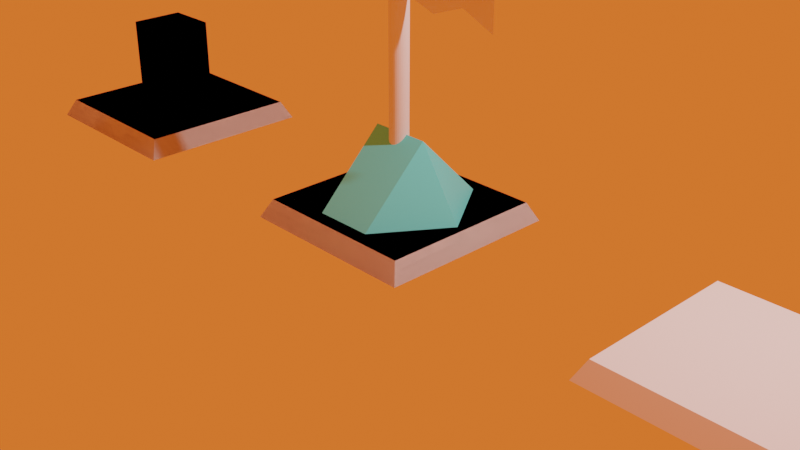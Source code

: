 # Source: gems.blend  (saved by Blender 2.91.10; exported with 4.5.12 LTS)
import bpy
from mathutils import Matrix  # noqa: F401  (used for matrix-valued properties, if any)

bpy.ops.wm.read_factory_settings(use_empty=True)
scene = bpy.context.scene
scene.name = 'Scene'

# ---- collections
col_collection = bpy.data.collections.new('Collection'); scene.collection.children.link(col_collection)

# ---- materials (node trees are filled in below, after node groups)
mat_material_001 = bpy.data.materials.new('Material.001')
mat_material_001.use_transparent_shadow = False

# ---- material node trees
mat_material_001.use_nodes = True; mat_material_001.node_tree.nodes.clear()
_N = mat_material_001.node_tree.nodes; _L = mat_material_001.node_tree.links
n0 = _N.new('ShaderNodeBsdfPrincipled'); n0.name = 'Principled BSDF'; n0.location = (10, 300)
n0.distribution = 'GGX'
n0.subsurface_method = 'BURLEY'
n0.inputs[0].default_value = (0.09362, 0.7771, 0.8, 1.0)
n0.inputs[3].default_value = 1.45
n0.inputs[27].default_value = (0.0, 0.0, 0.0, 1.0)
n0.inputs[28].default_value = 1.0
n1 = _N.new('ShaderNodeOutputMaterial'); n1.name = 'Material Output'; n1.location = (300, 300)
_L.new(n0.outputs[0], n1.inputs[0])
n1.is_active_output = True

# ---- world
world_world = bpy.data.worlds.new('World'); scene.world = world_world
world_world.use_nodes = True; world_world.node_tree.nodes.clear()
_N = world_world.node_tree.nodes; _L = world_world.node_tree.links
n0 = _N.new('ShaderNodeOutputWorld'); n0.name = 'World Output'; n0.location = (300, 300)
n1 = _N.new('ShaderNodeEmission'); n1.name = 'Emission'; n1.location = (10, 300)
n1.inputs[0].default_value = (1.0, 0.1538, 0.02435, 1.0)
_L.new(n1.outputs[0], n0.inputs[0])
n0.is_active_output = True
world_world.color = (0.05088, 0.05088, 0.05088)
world_world.use_sun_shadow = False
world_world.sun_shadow_jitter_overblur = 0.0

# ---- cameras
cam_camera = bpy.data.cameras.new('Camera')
cam_camera.clip_end = 100.0
cam_camera.ortho_scale = 7.314

# ---- lights
light_light = bpy.data.lights.new('Light', 'POINT')
light_light.transmission_factor = 0.0
light_light.energy = 1000.0
light_light.shadow_soft_size = 0.1
light_light.shadow_maximum_resolution = 0.006
light_light.use_absolute_resolution = True

# ---- meshes
me_plane_001 = bpy.data.meshes.new('Plane.001')
me_plane_001.from_pydata([(-0.3333, -1.0, 0.0), (0.3333, -1.0, 0.0), (0.3333, 1.0, 0.0), (-0.3333, 1.0, 0.0), (-1.0, 0.0, 0.0), (1.0, 0.0, 0.0), (-0.3333, 0.0, 1.0), (0.3469, 0.005491, 0.997)], [], [(2, 7, 5), (5, 7, 1), (6, 7, 2, 3), (0, 1, 7, 6), (6, 4, 0), (3, 4, 6)])
_uv = me_plane_001.uv_layers.new(name='UVMap')
_uv.uv.foreach_set('vector', [0.6667, 1.0, 0.6667, 0.5, 0.0, 0.0, 0.0, 0.0, 0.6667, 0.5, 0.6667, 0.0, 0.3333, 0.5, 0.6667, 0.5, 0.6667, 1.0, 0.3333, 1.0, 0.3333, 0.0, 0.6667, 0.0, 0.6667, 0.5, 0.3333, 0.5, 0.3333, 0.5, 0.0, 0.0, 0.3333, 0.0, 0.3333, 1.0, 0.0, 0.0, 0.3333, 0.5])
me_plane_001.materials.append(mat_material_001)
me_plane_001.use_remesh_fix_poles = True
me_plane_001.use_remesh_preserve_attributes = False
me_plane_001.use_mirror_vertex_groups = False
me_plane_001.update()
me_cube_004 = bpy.data.meshes.new('Cube.004')
me_cube_004.from_pydata([(-1.0, -1.0, 0.0), (-0.9, -0.9, 0.2), (-1.0, 1.0, 0.0), (-0.9, 0.9, 0.2), (1.0, -1.0, 0.0), (0.9, -0.9, 0.2), (1.0, 1.0, 0.0), (0.9, 0.9, 0.2)], [], [(0, 1, 3, 2), (2, 3, 7, 6), (6, 7, 5, 4), (4, 5, 1, 0), (2, 6, 4, 0), (7, 3, 1, 5)])
_uv = me_cube_004.uv_layers.new(name='UVMap')
_uv.uv.foreach_set('vector', [0.375, 0.0, 0.625, 0.0, 0.625, 0.25, 0.375, 0.25, 0.375, 0.25, 0.625, 0.25, 0.625, 0.5, 0.375, 0.5, 0.375, 0.5, 0.625, 0.5, 0.625, 0.75, 0.375, 0.75, 0.375, 0.75, 0.625, 0.75, 0.625, 1.0, 0.375, 1.0, 0.125, 0.5, 0.375, 0.5, 0.375, 0.75, 0.125, 0.75, 0.625, 0.5, 0.875, 0.5, 0.875, 0.75, 0.625, 0.75])
me_cube_004.use_remesh_fix_poles = True
me_cube_004.use_remesh_preserve_attributes = False
me_cube_004.use_mirror_vertex_groups = False
me_cube_004.update()
me_cube_005 = bpy.data.meshes.new('Cube.005')
me_cube_005.from_pydata([(-1.0, -1.0, 0.0), (-0.9, -0.9, 0.2), (-1.0, 1.0, 0.0), (-0.9, 0.9, 0.2), (1.0, -1.0, 0.0), (0.9, -0.9, 0.2), (1.0, 1.0, 0.0), (0.9, 0.9, 0.2)], [], [(0, 1, 3, 2), (2, 3, 7, 6), (6, 7, 5, 4), (4, 5, 1, 0), (2, 6, 4, 0), (7, 3, 1, 5)])
_uv = me_cube_005.uv_layers.new(name='UVMap')
_uv.uv.foreach_set('vector', [0.375, 0.0, 0.625, 0.0, 0.625, 0.25, 0.375, 0.25, 0.375, 0.25, 0.625, 0.25, 0.625, 0.5, 0.375, 0.5, 0.375, 0.5, 0.625, 0.5, 0.625, 0.75, 0.375, 0.75, 0.375, 0.75, 0.625, 0.75, 0.625, 1.0, 0.375, 1.0, 0.125, 0.5, 0.375, 0.5, 0.375, 0.75, 0.125, 0.75, 0.625, 0.5, 0.875, 0.5, 0.875, 0.75, 0.625, 0.75])
me_cube_005.use_remesh_fix_poles = True
me_cube_005.use_remesh_preserve_attributes = False
me_cube_005.use_mirror_vertex_groups = False
me_cube_005.update()
me_cube_006 = bpy.data.meshes.new('Cube.006')
me_cube_006.from_pydata([(-1.0, -1.0, 0.0), (-0.9, -0.9, 0.2), (-1.0, 1.0, 0.0), (-0.9, 0.9, 0.2), (1.0, -1.0, 0.0), (0.9, -0.9, 0.2), (1.0, 1.0, 0.0), (0.9, 0.9, 0.2)], [], [(0, 1, 3, 2), (2, 3, 7, 6), (6, 7, 5, 4), (4, 5, 1, 0), (2, 6, 4, 0), (7, 3, 1, 5)])
_uv = me_cube_006.uv_layers.new(name='UVMap')
_uv.uv.foreach_set('vector', [0.375, 0.0, 0.625, 0.0, 0.625, 0.25, 0.375, 0.25, 0.375, 0.25, 0.625, 0.25, 0.625, 0.5, 0.375, 0.5, 0.375, 0.5, 0.625, 0.5, 0.625, 0.75, 0.375, 0.75, 0.375, 0.75, 0.625, 0.75, 0.625, 1.0, 0.375, 1.0, 0.125, 0.5, 0.375, 0.5, 0.375, 0.75, 0.125, 0.75, 0.625, 0.5, 0.875, 0.5, 0.875, 0.75, 0.625, 0.75])
me_cube_006.use_remesh_fix_poles = True
me_cube_006.use_remesh_preserve_attributes = False
me_cube_006.use_mirror_vertex_groups = False
me_cube_006.update()
me_cube_007 = bpy.data.meshes.new('Cube.007')
me_cube_007.from_pydata([(-1.0, -1.0, 0.0), (-0.9, -0.9, 0.2), (-1.0, 1.0, 0.0), (-0.9, 0.9, 0.2), (1.0, -1.0, 0.0), (0.9, -0.9, 0.2), (1.0, 1.0, 0.0), (0.9, 0.9, 0.2)], [], [(0, 1, 3, 2), (2, 3, 7, 6), (6, 7, 5, 4), (4, 5, 1, 0), (2, 6, 4, 0), (7, 3, 1, 5)])
_uv = me_cube_007.uv_layers.new(name='UVMap')
_uv.uv.foreach_set('vector', [0.375, 0.0, 0.625, 0.0, 0.625, 0.25, 0.375, 0.25, 0.375, 0.25, 0.625, 0.25, 0.625, 0.5, 0.375, 0.5, 0.375, 0.5, 0.625, 0.5, 0.625, 0.75, 0.375, 0.75, 0.375, 0.75, 0.625, 0.75, 0.625, 1.0, 0.375, 1.0, 0.125, 0.5, 0.375, 0.5, 0.375, 0.75, 0.125, 0.75, 0.625, 0.5, 0.875, 0.5, 0.875, 0.75, 0.625, 0.75])
me_cube_007.use_remesh_fix_poles = True
me_cube_007.use_remesh_preserve_attributes = False
me_cube_007.use_mirror_vertex_groups = False
me_cube_007.update()
me_cube_008 = bpy.data.meshes.new('Cube.008')
me_cube_008.from_pydata([(-1.0, -1.0, 0.0), (-0.9, -0.9, 0.2), (-1.0, 1.0, 0.0), (-0.9, 0.9, 0.2), (1.0, -1.0, 0.0), (0.9, -0.9, 0.2), (1.0, 1.0, 0.0), (0.9, 0.9, 0.2), (0.3333, 1.0, 0.0), (-0.3333, 1.0, 0.0), (-0.3, 0.9, 0.2), (0.3, 0.9, 0.2), (-0.3333, -1.0, 0.0), (0.3333, -1.0, 0.0), (0.3, -0.9, 0.2), (-0.3, -0.9, 0.2), (-1.0, 0.3333, 0.0), (-1.0, -0.3333, 0.0), (-0.9, -0.3, 0.2), (-0.9, 0.3, 0.2), (1.0, -0.3333, 0.0), (1.0, 0.3333, 0.0), (0.9, 0.3, 0.2), (0.9, -0.3, 0.2), (0.3, 0.3, 0.2), (0.3, -0.3, 0.2), (-0.3, 0.3, 0.2), (-0.3, -0.3, 0.2), (-0.3333, 0.3333, 0.0), (-0.3333, -0.3333, 0.0), (0.3333, 0.3333, 0.0), (0.3333, -0.3333, 0.0), (0.3, 0.3, 1.2), (0.3, -0.3, 1.2), (-0.3, 0.3, 1.2), (-0.3, -0.3, 1.2)], [], [(16, 19, 3, 2), (8, 11, 7, 6), (20, 23, 5, 4), (12, 15, 1, 0), (31, 20, 4, 13), (27, 18, 1, 15), (23, 25, 14, 5), (25, 27, 15, 14), (17, 29, 12, 0), (29, 31, 13, 12), (4, 5, 14, 13), (13, 14, 15, 12), (2, 3, 10, 9), (9, 10, 11, 8), (9, 8, 30, 28), (28, 30, 31, 29), (2, 9, 28, 16), (16, 28, 29, 17), (11, 10, 26, 24), (26, 27, 35, 34), (7, 11, 24, 22), (22, 24, 25, 23), (10, 3, 19, 26), (26, 19, 18, 27), (8, 6, 21, 30), (30, 21, 20, 31), (6, 7, 22, 21), (21, 22, 23, 20), (0, 1, 18, 17), (17, 18, 19, 16), (32, 34, 35, 33), (25, 24, 32, 33), (24, 26, 34, 32), (27, 25, 33, 35)])
_uv = me_cube_008.uv_layers.new(name='UVMap')
_uv.uv.foreach_set('vector', [0.375, 0.1667, 0.625, 0.1667, 0.625, 0.25, 0.375, 0.25, 0.375, 0.4167, 0.625, 0.4167, 0.625, 0.5, 0.375, 0.5, 0.375, 0.6667, 0.625, 0.6667, 0.625, 0.75, 0.375, 0.75, 0.375, 0.9167, 0.625, 0.9167, 0.625, 1.0, 0.375, 1.0, 0.2917, 0.6667, 0.375, 0.6667, 0.375, 0.75, 0.2917, 0.75, 0.7917, 0.6667, 0.875, 0.6667, 0.875, 0.75, 0.7917, 0.75, 0.625, 0.6667, 0.7083, 0.6667, 0.7083, 0.75, 0.625, 0.75, 0.7083, 0.6667, 0.7917, 0.6667, 0.7917, 0.75, 0.7083, 0.75, 0.125, 0.6667, 0.2083, 0.6667, 0.2083, 0.75, 0.125, 0.75, 0.2083, 0.6667, 0.2917, 0.6667, 0.2917, 0.75, 0.2083, 0.75, 0.375, 0.75, 0.625, 0.75, 0.625, 0.8333, 0.375, 0.8333, 0.375, 0.8333, 0.625, 0.8333, 0.625, 0.9167, 0.375, 0.9167, 0.375, 0.25, 0.625, 0.25, 0.625, 0.3333, 0.375, 0.3333, 0.375, 0.3333, 0.625, 0.3333, 0.625, 0.4167, 0.375, 0.4167, 0.2083, 0.5, 0.2917, 0.5, 0.2917, 0.5833, 0.2083, 0.5833, 0.2083, 0.5833, 0.2917, 0.5833, 0.2917, 0.6667, 0.2083, 0.6667, 0.125, 0.5, 0.2083, 0.5, 0.2083, 0.5833, 0.125, 0.5833, 0.125, 0.5833, 0.2083, 0.5833, 0.2083, 0.6667, 0.125, 0.6667, 0.7083, 0.5, 0.7917, 0.5, 0.7917, 0.5833, 0.7083, 0.5833, 0.7917, 0.5833, 0.7917, 0.6667, 0.7917, 0.6667, 0.7917, 0.5833, 0.625, 0.5, 0.7083, 0.5, 0.7083, 0.5833, 0.625, 0.5833, 0.625, 0.5833, 0.7083, 0.5833, 0.7083, 0.6667, 0.625, 0.6667, 0.7917, 0.5, 0.875, 0.5, 0.875, 0.5833, 0.7917, 0.5833, 0.7917, 0.5833, 0.875, 0.5833, 0.875, 0.6667, 0.7917, 0.6667, 0.2917, 0.5, 0.375, 0.5, 0.375, 0.5833, 0.2917, 0.5833, 0.2917, 0.5833, 0.375, 0.5833, 0.375, 0.6667, 0.2917, 0.6667, 0.375, 0.5, 0.625, 0.5, 0.625, 0.5833, 0.375, 0.5833, 0.375, 0.5833, 0.625, 0.5833, 0.625, 0.6667, 0.375, 0.6667, 0.375, 0.0, 0.625, 0.0, 0.625, 0.08333, 0.375, 0.08333, 0.375, 0.08333, 0.625, 0.08333, 0.625, 0.1667, 0.375, 0.1667, 0.7083, 0.5833, 0.7917, 0.5833, 0.7917, 0.6667, 0.7083, 0.6667, 0.7083, 0.6667, 0.7083, 0.5833, 0.7083, 0.5833, 0.7083, 0.6667, 0.7083, 0.5833, 0.7917, 0.5833, 0.7917, 0.5833, 0.7083, 0.5833, 0.7917, 0.6667, 0.7083, 0.6667, 0.7083, 0.6667, 0.7917, 0.6667])
me_cube_008.use_remesh_fix_poles = True
me_cube_008.use_remesh_preserve_attributes = False
me_cube_008.use_mirror_vertex_groups = False
me_cube_008.update()
me_cube_009 = bpy.data.meshes.new('Cube.009')
me_cube_009.from_pydata([(-1.0, -1.0, 0.0), (-0.9, -0.9, 0.2), (-1.0, 1.0, 0.0), (-0.9, 0.9, 0.2), (1.0, -1.0, 0.0), (0.9, -0.9, 0.2), (1.0, 1.0, 0.0), (0.9, 0.9, 0.2), (0.3333, 1.0, 0.0), (-0.3333, 1.0, 0.0), (-0.3, 0.9, 0.2), (0.3, 0.9, 0.2), (-0.3333, -1.0, 0.0), (0.3333, -1.0, 0.0), (0.3, -0.9, 0.2), (-0.3, -0.9, 0.2), (-1.0, 0.3333, 0.0), (-1.0, -0.3333, 0.0), (-0.9, -0.3, 0.2), (-0.9, 0.3, 0.2), (1.0, -0.3333, 0.0), (1.0, 0.3333, 0.0), (0.9, 0.3, 0.2), (0.9, -0.3, 0.2), (0.3, 0.3, 0.2), (0.3, -0.3, 0.2), (-0.3, 0.3, 0.2), (-0.3, -0.3, 0.2), (-0.3333, 0.3333, 0.0), (-0.3333, -0.3333, 0.0), (0.3333, 0.3333, 0.0), (0.3333, -0.3333, 0.0), (0.3, 0.3, 1.2), (0.3, -0.3, 1.2), (-0.3, 0.3, 1.2), (-0.3, -0.3, 1.2)], [], [(16, 19, 3, 2), (8, 11, 7, 6), (20, 23, 5, 4), (12, 15, 1, 0), (31, 20, 4, 13), (27, 18, 1, 15), (23, 25, 14, 5), (25, 27, 15, 14), (17, 29, 12, 0), (29, 31, 13, 12), (4, 5, 14, 13), (13, 14, 15, 12), (2, 3, 10, 9), (9, 10, 11, 8), (9, 8, 30, 28), (28, 30, 31, 29), (2, 9, 28, 16), (16, 28, 29, 17), (11, 10, 26, 24), (26, 27, 35, 34), (7, 11, 24, 22), (22, 24, 25, 23), (10, 3, 19, 26), (26, 19, 18, 27), (8, 6, 21, 30), (30, 21, 20, 31), (6, 7, 22, 21), (21, 22, 23, 20), (0, 1, 18, 17), (17, 18, 19, 16), (32, 34, 35, 33), (25, 24, 32, 33), (24, 26, 34, 32), (27, 25, 33, 35)])
_uv = me_cube_009.uv_layers.new(name='UVMap')
_uv.uv.foreach_set('vector', [0.375, 0.1667, 0.625, 0.1667, 0.625, 0.25, 0.375, 0.25, 0.375, 0.4167, 0.625, 0.4167, 0.625, 0.5, 0.375, 0.5, 0.375, 0.6667, 0.625, 0.6667, 0.625, 0.75, 0.375, 0.75, 0.375, 0.9167, 0.625, 0.9167, 0.625, 1.0, 0.375, 1.0, 0.2917, 0.6667, 0.375, 0.6667, 0.375, 0.75, 0.2917, 0.75, 0.7917, 0.6667, 0.875, 0.6667, 0.875, 0.75, 0.7917, 0.75, 0.625, 0.6667, 0.7083, 0.6667, 0.7083, 0.75, 0.625, 0.75, 0.7083, 0.6667, 0.7917, 0.6667, 0.7917, 0.75, 0.7083, 0.75, 0.125, 0.6667, 0.2083, 0.6667, 0.2083, 0.75, 0.125, 0.75, 0.2083, 0.6667, 0.2917, 0.6667, 0.2917, 0.75, 0.2083, 0.75, 0.375, 0.75, 0.625, 0.75, 0.625, 0.8333, 0.375, 0.8333, 0.375, 0.8333, 0.625, 0.8333, 0.625, 0.9167, 0.375, 0.9167, 0.375, 0.25, 0.625, 0.25, 0.625, 0.3333, 0.375, 0.3333, 0.375, 0.3333, 0.625, 0.3333, 0.625, 0.4167, 0.375, 0.4167, 0.2083, 0.5, 0.2917, 0.5, 0.2917, 0.5833, 0.2083, 0.5833, 0.2083, 0.5833, 0.2917, 0.5833, 0.2917, 0.6667, 0.2083, 0.6667, 0.125, 0.5, 0.2083, 0.5, 0.2083, 0.5833, 0.125, 0.5833, 0.125, 0.5833, 0.2083, 0.5833, 0.2083, 0.6667, 0.125, 0.6667, 0.7083, 0.5, 0.7917, 0.5, 0.7917, 0.5833, 0.7083, 0.5833, 0.7917, 0.5833, 0.7917, 0.6667, 0.7917, 0.6667, 0.7917, 0.5833, 0.625, 0.5, 0.7083, 0.5, 0.7083, 0.5833, 0.625, 0.5833, 0.625, 0.5833, 0.7083, 0.5833, 0.7083, 0.6667, 0.625, 0.6667, 0.7917, 0.5, 0.875, 0.5, 0.875, 0.5833, 0.7917, 0.5833, 0.7917, 0.5833, 0.875, 0.5833, 0.875, 0.6667, 0.7917, 0.6667, 0.2917, 0.5, 0.375, 0.5, 0.375, 0.5833, 0.2917, 0.5833, 0.2917, 0.5833, 0.375, 0.5833, 0.375, 0.6667, 0.2917, 0.6667, 0.375, 0.5, 0.625, 0.5, 0.625, 0.5833, 0.375, 0.5833, 0.375, 0.5833, 0.625, 0.5833, 0.625, 0.6667, 0.375, 0.6667, 0.375, 0.0, 0.625, 0.0, 0.625, 0.08333, 0.375, 0.08333, 0.375, 0.08333, 0.625, 0.08333, 0.625, 0.1667, 0.375, 0.1667, 0.7083, 0.5833, 0.7917, 0.5833, 0.7917, 0.6667, 0.7083, 0.6667, 0.7083, 0.6667, 0.7083, 0.5833, 0.7083, 0.5833, 0.7083, 0.6667, 0.7083, 0.5833, 0.7917, 0.5833, 0.7917, 0.5833, 0.7083, 0.5833, 0.7917, 0.6667, 0.7083, 0.6667, 0.7083, 0.6667, 0.7917, 0.6667])
me_cube_009.use_remesh_fix_poles = True
me_cube_009.use_remesh_preserve_attributes = False
me_cube_009.use_mirror_vertex_groups = False
me_cube_009.update()
me_cube_010 = bpy.data.meshes.new('Cube.010')
me_cube_010.from_pydata([(-1.0, -1.0, 0.0), (-0.9, -0.9, 0.2), (-1.0, 1.0, 0.0), (-0.9, 0.9, 0.2), (1.0, -1.0, 0.0), (0.9, -0.9, 0.2), (1.0, 1.0, 0.0), (0.9, 0.9, 0.2)], [], [(0, 1, 3, 2), (2, 3, 7, 6), (6, 7, 5, 4), (4, 5, 1, 0), (2, 6, 4, 0), (7, 3, 1, 5)])
_uv = me_cube_010.uv_layers.new(name='UVMap')
_uv.uv.foreach_set('vector', [0.375, 0.0, 0.625, 0.0, 0.625, 0.25, 0.375, 0.25, 0.375, 0.25, 0.625, 0.25, 0.625, 0.5, 0.375, 0.5, 0.375, 0.5, 0.625, 0.5, 0.625, 0.75, 0.375, 0.75, 0.375, 0.75, 0.625, 0.75, 0.625, 1.0, 0.375, 1.0, 0.125, 0.5, 0.375, 0.5, 0.375, 0.75, 0.125, 0.75, 0.625, 0.5, 0.875, 0.5, 0.875, 0.75, 0.625, 0.75])
me_cube_010.use_remesh_fix_poles = True
me_cube_010.use_remesh_preserve_attributes = False
me_cube_010.use_mirror_vertex_groups = False
me_cube_010.update()
me_cylinder = bpy.data.meshes.new('Cylinder')
me_cylinder.from_pydata([(5.565e-08, 0.1, 7.451e-09), (5.565e-08, 0.1, 0.2), (0.01951, 0.09808, 7.451e-09), (0.01951, 0.09808, 0.2), (0.03827, 0.09239, 7.451e-09), (0.03827, 0.09239, 0.2), (0.05556, 0.08315, 7.451e-09), (0.05556, 0.08315, 0.2), (0.07071, 0.07071, 7.451e-09), (0.07071, 0.07071, 0.2), (0.08315, 0.05556, 7.451e-09), (0.08315, 0.05556, 0.2), (0.09239, 0.03827, 7.451e-09), (0.09239, 0.03827, 0.2), (0.09808, 0.01951, 7.451e-09), (0.09808, 0.01951, 0.2), (0.1, 2.923e-07, 7.451e-09), (0.1, 2.923e-07, 0.2), (0.09808, -0.01951, 7.451e-09), (0.09808, -0.01951, 0.2), (0.09239, -0.03827, 7.451e-09), (0.09239, -0.03827, 0.2), (0.08315, -0.05556, 7.451e-09), (0.08315, -0.05556, 0.2), (0.07071, -0.07071, 7.451e-09), (0.07071, -0.07071, 0.2), (0.05556, -0.08315, 7.451e-09), (0.05556, -0.08315, 0.2), (0.03827, -0.09239, 7.451e-09), (0.03827, -0.09239, 0.2), (0.01951, -0.09808, 7.451e-09), (0.01951, -0.09808, 0.2), (2.306e-08, -0.1, 7.451e-09), (2.306e-08, -0.1, 0.2), (-0.01951, -0.09808, 7.451e-09), (-0.01951, -0.09808, 0.2), (-0.03827, -0.09239, 7.451e-09), (-0.03827, -0.09239, 0.2), (-0.05556, -0.08315, 7.451e-09), (-0.05556, -0.08315, 0.2), (-0.07071, -0.07071, 7.451e-09), (-0.07071, -0.07071, 0.2), (-0.08315, -0.05556, 7.451e-09), (-0.08315, -0.05556, 0.2), (-0.09239, -0.03827, 7.451e-09), (-0.09239, -0.03827, 0.2), (-0.09808, -0.01951, 7.451e-09), (-0.09808, -0.01951, 0.2), (-0.1, 3.814e-07, 7.451e-09), (-0.1, 3.814e-07, 0.2), (-0.09808, 0.01951, 7.451e-09), (-0.09808, 0.01951, 0.2), (-0.09239, 0.03827, 7.451e-09), (-0.09239, 0.03827, 0.2), (-0.08315, 0.05556, 7.451e-09), (-0.08315, 0.05556, 0.2), (-0.07071, 0.07071, 7.451e-09), (-0.07071, 0.07071, 0.2), (-0.05556, 0.08315, 7.451e-09), (-0.05556, 0.08315, 0.2), (-0.03827, 0.09239, 7.451e-09), (-0.03827, 0.09239, 0.2), (-0.01951, 0.09808, 7.451e-09), (-0.01951, 0.09808, 0.2), (2.432e-08, 0.1, 3.0), (0.01951, 0.09808, 3.0), (0.03827, 0.09239, 3.0), (0.05556, 0.08315, 3.0), (0.07071, 0.07071, 3.0), (0.08315, 0.05556, 3.0), (0.09239, 0.03827, 3.0), (0.09808, 0.01951, 3.0), (0.1, 2.923e-07, 3.0), (0.09808, -0.01951, 3.0), (0.09239, -0.03827, 3.0), (0.08315, -0.05556, 3.0), (0.07071, -0.07071, 3.0), (0.05556, -0.08315, 3.0), (0.03827, -0.09239, 3.0), (0.01951, -0.09808, 3.0), (-8.266e-09, -0.1, 3.0), (-0.01951, -0.09808, 3.0), (-0.03827, -0.09239, 3.0), (-0.05556, -0.08315, 3.0), (-0.07071, -0.07071, 3.0), (-0.08315, -0.05556, 3.0), (-0.09239, -0.03827, 3.0), (-0.09808, -0.01951, 3.0), (-0.1, 3.814e-07, 3.0), (-0.09808, 0.01951, 3.0), (-0.09239, 0.03827, 3.0), (-0.08315, 0.05556, 3.0), (-0.07071, 0.07071, 3.0), (-0.05556, 0.08315, 3.0), (-0.03827, 0.09239, 3.0), (-0.01951, 0.09808, 3.0), (0.7914, 0.01951, 2.972), (0.4258, 0.01951, 2.847), (0.4258, 0.01951, 2.2), (0.7914, 0.01951, 2.326), (1.157, 0.01951, 2.163), (0.06028, 0.01951, 2.326), (1.157, 0.01951, 2.81), (0.06028, 0.01951, 2.972)], [], [(0, 1, 3, 2), (2, 3, 5, 4), (4, 5, 7, 6), (6, 7, 9, 8), (8, 9, 11, 10), (10, 11, 13, 12), (12, 13, 15, 14), (14, 15, 17, 16), (16, 17, 19, 18), (18, 19, 21, 20), (20, 21, 23, 22), (22, 23, 25, 24), (24, 25, 27, 26), (26, 27, 29, 28), (28, 29, 31, 30), (30, 31, 33, 32), (32, 33, 35, 34), (34, 35, 37, 36), (36, 37, 39, 38), (38, 39, 41, 40), (40, 41, 43, 42), (42, 43, 45, 44), (44, 45, 47, 46), (46, 47, 49, 48), (48, 49, 51, 50), (50, 51, 53, 52), (52, 53, 55, 54), (54, 55, 57, 56), (56, 57, 59, 58), (58, 59, 61, 60), (53, 51, 89, 90), (60, 61, 63, 62), (62, 63, 1, 0), (0, 2, 4, 6, 8, 10, 12, 14, 16, 18, 20, 22, 24, 26, 28, 30, 32, 34, 36, 38, 40, 42, 44, 46, 48, 50, 52, 54, 56, 58, 60, 62), (65, 64, 95, 94, 93, 92, 91, 90, 89, 88, 87, 86, 85, 84, 83, 82, 81, 80, 79, 78, 77, 76, 75, 74, 73, 72, 71, 70, 69, 68, 67, 66), (9, 7, 67, 68), (27, 25, 76, 77), (45, 43, 85, 86), (63, 61, 94, 95), (19, 17, 72, 73), (37, 35, 81, 82), (55, 53, 90, 91), (11, 9, 68, 69), (29, 27, 77, 78), (47, 45, 86, 87), (3, 1, 64, 65), (1, 63, 95, 64), (21, 19, 73, 74), (39, 37, 82, 83), (57, 55, 91, 92), (13, 11, 69, 70), (31, 29, 78, 79), (49, 47, 87, 88), (5, 3, 65, 66), (23, 21, 74, 75), (41, 39, 83, 84), (59, 57, 92, 93), (15, 13, 70, 71), (33, 31, 79, 80), (51, 49, 88, 89), (7, 5, 66, 67), (25, 23, 75, 76), (43, 41, 84, 85), (61, 59, 93, 94), (17, 15, 71, 72), (35, 33, 80, 81), (97, 96, 99, 98), (103, 97, 98, 101), (96, 102, 100, 99)])
_uv = me_cylinder.uv_layers.new(name='UVMap')
_uv.uv.foreach_set('vector', [1.0, 0.5, 1.0, 1.0, 0.9688, 1.0, 0.9688, 0.5, 0.9688, 0.5, 0.9688, 1.0, 0.9375, 1.0, 0.9375, 0.5, 0.9375, 0.5, 0.9375, 1.0, 0.9062, 1.0, 0.9062, 0.5, 0.9062, 0.5, 0.9062, 1.0, 0.875, 1.0, 0.875, 0.5, 0.875, 0.5, 0.875, 1.0, 0.8438, 1.0, 0.8438, 0.5, 0.8438, 0.5, 0.8438, 1.0, 0.8125, 1.0, 0.8125, 0.5, 0.8125, 0.5, 0.8125, 1.0, 0.7812, 1.0, 0.7812, 0.5, 0.7812, 0.5, 0.7812, 1.0, 0.75, 1.0, 0.75, 0.5, 0.75, 0.5, 0.75, 1.0, 0.7188, 1.0, 0.7188, 0.5, 0.7188, 0.5, 0.7188, 1.0, 0.6875, 1.0, 0.6875, 0.5, 0.6875, 0.5, 0.6875, 1.0, 0.6562, 1.0, 0.6562, 0.5, 0.6562, 0.5, 0.6562, 1.0, 0.625, 1.0, 0.625, 0.5, 0.625, 0.5, 0.625, 1.0, 0.5938, 1.0, 0.5938, 0.5, 0.5938, 0.5, 0.5938, 1.0, 0.5625, 1.0, 0.5625, 0.5, 0.5625, 0.5, 0.5625, 1.0, 0.5312, 1.0, 0.5312, 0.5, 0.5312, 0.5, 0.5312, 1.0, 0.5, 1.0, 0.5, 0.5, 0.5, 0.5, 0.5, 1.0, 0.4688, 1.0, 0.4688, 0.5, 0.4688, 0.5, 0.4688, 1.0, 0.4375, 1.0, 0.4375, 0.5, 0.4375, 0.5, 0.4375, 1.0, 0.4062, 1.0, 0.4062, 0.5, 0.4062, 0.5, 0.4062, 1.0, 0.375, 1.0, 0.375, 0.5, 0.375, 0.5, 0.375, 1.0, 0.3438, 1.0, 0.3438, 0.5, 0.3438, 0.5, 0.3438, 1.0, 0.3125, 1.0, 0.3125, 0.5, 0.3125, 0.5, 0.3125, 1.0, 0.2812, 1.0, 0.2812, 0.5, 0.2812, 0.5, 0.2812, 1.0, 0.25, 1.0, 0.25, 0.5, 0.25, 0.5, 0.25, 1.0, 0.2188, 1.0, 0.2188, 0.5, 0.2188, 0.5, 0.2188, 1.0, 0.1875, 1.0, 0.1875, 0.5, 0.1875, 0.5, 0.1875, 1.0, 0.1562, 1.0, 0.1562, 0.5, 0.1562, 0.5, 0.1562, 1.0, 0.125, 1.0, 0.125, 0.5, 0.125, 0.5, 0.125, 1.0, 0.09375, 1.0, 0.09375, 0.5, 0.09375, 0.5, 0.09375, 1.0, 0.0625, 1.0, 0.0625, 0.5, 0.1875, 1.0, 0.2188, 1.0, 0.2188, 1.0, 0.1875, 1.0, 0.0625, 0.5, 0.0625, 1.0, 0.03125, 1.0, 0.03125, 0.5, 0.03125, 0.5, 0.03125, 1.0, 0.0, 1.0, 0.0, 0.5, 0.75, 0.49, 0.7968, 0.4854, 0.8418, 0.4717, 0.8833, 0.4496, 0.9197, 0.4197, 0.9496, 0.3833, 0.9717, 0.3418, 0.9854, 0.2968, 0.99, 0.25, 0.9854, 0.2032, 0.9717, 0.1582, 0.9496, 0.1167, 0.9197, 0.08029, 0.8833, 0.05045, 0.8418, 0.02827, 0.7968, 0.01461, 0.75, 0.01, 0.7032, 0.01461, 0.6582, 0.02827, 0.6167, 0.05045, 0.5803, 0.08029, 0.5504, 0.1167, 0.5283, 0.1582, 0.5146, 0.2032, 0.51, 0.25, 0.5146, 0.2968, 0.5283, 0.3418, 0.5504, 0.3833, 0.5803, 0.4197, 0.6167, 0.4496, 0.6582, 0.4717, 0.7032, 0.4854, 0.2968, 0.4854, 0.25, 0.49, 0.2032, 0.4854, 0.1582, 0.4717, 0.1167, 0.4496, 0.08029, 0.4197, 0.05045, 0.3833, 0.02827, 0.3418, 0.01461, 0.2968, 0.01, 0.25, 0.01461, 0.2032, 0.02827, 0.1582, 0.05045, 0.1167, 0.08029, 0.08029, 0.1167, 0.05045, 0.1582, 0.02827, 0.2032, 0.01461, 0.25, 0.01, 0.2968, 0.01461, 0.3418, 0.02827, 0.3833, 0.05045, 0.4197, 0.08029, 0.4496, 0.1167, 0.4717, 0.1582, 0.4854, 0.2032, 0.49, 0.25, 0.4854, 0.2968, 0.4717, 0.3418, 0.4496, 0.3833, 0.4197, 0.4197, 0.3833, 0.4496, 0.3418, 0.4717, 0.875, 1.0, 0.9062, 1.0, 0.9062, 1.0, 0.875, 1.0, 0.5938, 1.0, 0.625, 1.0, 0.625, 1.0, 0.5938, 1.0, 0.3125, 1.0, 0.3438, 1.0, 0.3438, 1.0, 0.3125, 1.0, 0.03125, 1.0, 0.0625, 1.0, 0.0625, 1.0, 0.03125, 1.0, 0.7188, 1.0, 0.75, 1.0, 0.75, 1.0, 0.7188, 1.0, 0.4375, 1.0, 0.4688, 1.0, 0.4688, 1.0, 0.4375, 1.0, 0.1562, 1.0, 0.1875, 1.0, 0.1875, 1.0, 0.1562, 1.0, 0.8438, 1.0, 0.875, 1.0, 0.875, 1.0, 0.8438, 1.0, 0.5625, 1.0, 0.5938, 1.0, 0.5938, 1.0, 0.5625, 1.0, 0.2812, 1.0, 0.3125, 1.0, 0.3125, 1.0, 0.2812, 1.0, 0.9688, 1.0, 1.0, 1.0, 1.0, 1.0, 0.9688, 1.0, 0.0, 1.0, 0.03125, 1.0, 0.03125, 1.0, 0.0, 1.0, 0.6875, 1.0, 0.7188, 1.0, 0.7188, 1.0, 0.6875, 1.0, 0.4062, 1.0, 0.4375, 1.0, 0.4375, 1.0, 0.4062, 1.0, 0.125, 1.0, 0.1562, 1.0, 0.1562, 1.0, 0.125, 1.0, 0.8125, 1.0, 0.8438, 1.0, 0.8438, 1.0, 0.8125, 1.0, 0.5312, 1.0, 0.5625, 1.0, 0.5625, 1.0, 0.5312, 1.0, 0.25, 1.0, 0.2812, 1.0, 0.2812, 1.0, 0.25, 1.0, 0.9375, 1.0, 0.9688, 1.0, 0.9688, 1.0, 0.9375, 1.0, 0.6562, 1.0, 0.6875, 1.0, 0.6875, 1.0, 0.6562, 1.0, 0.375, 1.0, 0.4062, 1.0, 0.4062, 1.0, 0.375, 1.0, 0.09375, 1.0, 0.125, 1.0, 0.125, 1.0, 0.09375, 1.0, 0.7812, 1.0, 0.8125, 1.0, 0.8125, 1.0, 0.7812, 1.0, 0.5, 1.0, 0.5312, 1.0, 0.5312, 1.0, 0.5, 1.0, 0.2188, 1.0, 0.25, 1.0, 0.25, 1.0, 0.2188, 1.0, 0.9062, 1.0, 0.9375, 1.0, 0.9375, 1.0, 0.9062, 1.0, 0.625, 1.0, 0.6562, 1.0, 0.6562, 1.0, 0.625, 1.0, 0.3438, 1.0, 0.375, 1.0, 0.375, 1.0, 0.3438, 1.0, 0.0625, 1.0, 0.09375, 1.0, 0.09375, 1.0, 0.0625, 1.0, 0.75, 1.0, 0.7812, 1.0, 0.7812, 1.0, 0.75, 1.0, 0.4688, 1.0, 0.5, 1.0, 0.5, 1.0, 0.4688, 1.0, 0.3333, 0.0, 0.6667, 0.0, 0.6667, 1.0, 0.3333, 1.0, 0.0, 0.0, 0.3333, 0.0, 0.3333, 1.0, 0.0, 1.0, 0.6667, 0.0, 1.0, 0.0, 1.0, 1.0, 0.6667, 1.0])
me_cylinder.use_remesh_fix_poles = True
me_cylinder.use_remesh_preserve_attributes = False
me_cylinder.use_mirror_vertex_groups = False
me_cylinder.update()

# ---- objects
ob_light = bpy.data.objects.new('Light', light_light)
ob_camera = bpy.data.objects.new('Camera', cam_camera)
ob_plane = bpy.data.objects.new('Plane', me_plane_001)
ob_cube = bpy.data.objects.new('Cube', me_cube_004)
ob_cube_001 = bpy.data.objects.new('Cube.001', me_cube_005)
ob_cube_002 = bpy.data.objects.new('Cube.002', me_cube_006)
ob_cube_003 = bpy.data.objects.new('Cube.003', me_cube_007)
ob_cube_004 = bpy.data.objects.new('Cube.004', me_cube_008)
ob_cube_005 = bpy.data.objects.new('Cube.005', me_cube_009)
ob_cube_006 = bpy.data.objects.new('Cube.006', me_cube_010)
ob_cylinder = bpy.data.objects.new('Cylinder', me_cylinder)

# ---- transforms, parenting, visibility, modifiers, constraints
ob_light.location = (4.076, 1.005, 5.904)
ob_light.rotation_euler = (0.6503, 0.05522, 1.866)
ob_light.lock_rotations_4d = False
ob_light.empty_display_type = 'ARROWS'
ob_light.color = (0.0, 0.0, 0.0, 0.0)
ob_light.lineart.crease_threshold = 0.0
ob_camera.location = (7.359, -6.926, 4.958)
ob_camera.rotation_euler = (1.109, 0.0, 0.8149)
ob_camera.lock_rotations_4d = False
ob_camera.empty_display_type = 'ARROWS'
ob_camera.color = (0.0, 0.0, 0.0, 0.0)
ob_camera.display_type = 'WIRE'
ob_camera.lineart.crease_threshold = 0.0
ob_plane.location = (0.0, 0.0, 0.0)
ob_plane.scale = (0.9439, 0.9439, 0.9439)
ob_plane.lineart.crease_threshold = 0.0
ob_cube.location = (0.0, 0.0, 0.0)
ob_cube.lineart.crease_threshold = 0.0
ob_cube_001.location = (0.0, 0.0, 0.0)
ob_cube_001.lineart.crease_threshold = 0.0
ob_cube_002.location = (0.0, 0.0, 0.0)
ob_cube_002.lineart.crease_threshold = 0.0
ob_cube_003.location = (0.0, 0.0, 0.0)
ob_cube_003.lineart.crease_threshold = 0.0
ob_cube_004.location = (-4.0, 0.0, 0.0)
ob_cube_004.lineart.crease_threshold = 0.0
ob_cube_005.location = (-4.0, 0.0, 0.0)
ob_cube_005.lineart.crease_threshold = 0.0
ob_cube_006.location = (4.0, 0.0, 0.0)
ob_cube_006.lineart.crease_threshold = 0.0
ob_cylinder.location = (0.0, 0.0, 0.0)
ob_cylinder.lineart.crease_threshold = 0.0

# ---- collection membership
col_collection.objects.link(ob_light)
col_collection.objects.link(ob_camera)
col_collection.objects.link(ob_plane)
col_collection.objects.link(ob_cube)
col_collection.objects.link(ob_cube_001)
col_collection.objects.link(ob_cube_002)
col_collection.objects.link(ob_cube_003)
col_collection.objects.link(ob_cube_004)
col_collection.objects.link(ob_cube_005)
col_collection.objects.link(ob_cube_006)
col_collection.objects.link(ob_cylinder)

# ---- scene / render settings (as saved in the file)
scene.camera = ob_camera
scene.frame_start = 1; scene.frame_end = 250; scene.frame_set(0)
scene.render.engine = 'BLENDER_EEVEE_NEXT'
scene.cycles.use_denoising = False
scene.cycles.samples = 128
scene.cycles.sampling_pattern = 'TABULATED_SOBOL'
scene.cycles.use_adaptive_sampling = False
scene.cycles.use_light_tree = False
scene.view_settings.view_transform = 'Filmic'
bpy.context.view_layer.update()
